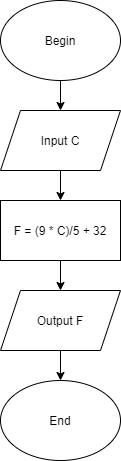

The diagram above was exported from draw.io. Its source (the exported page's mxGraphModel, read from the mxfile embedded in the PNG):
<mxGraphModel dx="1038" dy="580" grid="1" gridSize="10" guides="1" tooltips="1" connect="1" arrows="1" fold="1" page="1" pageScale="1" pageWidth="827" pageHeight="1169" math="0" shadow="0">
  <root>
    <mxCell id="0" />
    <mxCell id="1" parent="0" />
    <mxCell id="ISN6rLt_Z4rfJmhDM2di-3" value="" style="edgeStyle=orthogonalEdgeStyle;rounded=0;orthogonalLoop=1;jettySize=auto;html=1;" edge="1" parent="1" source="ISN6rLt_Z4rfJmhDM2di-1" target="ISN6rLt_Z4rfJmhDM2di-2">
      <mxGeometry relative="1" as="geometry" />
    </mxCell>
    <mxCell id="ISN6rLt_Z4rfJmhDM2di-1" value="Begin" style="ellipse;whiteSpace=wrap;html=1;" vertex="1" parent="1">
      <mxGeometry x="360" y="40" width="120" height="80" as="geometry" />
    </mxCell>
    <mxCell id="ISN6rLt_Z4rfJmhDM2di-5" value="" style="edgeStyle=orthogonalEdgeStyle;rounded=0;orthogonalLoop=1;jettySize=auto;html=1;" edge="1" parent="1" source="ISN6rLt_Z4rfJmhDM2di-2" target="ISN6rLt_Z4rfJmhDM2di-4">
      <mxGeometry relative="1" as="geometry" />
    </mxCell>
    <mxCell id="ISN6rLt_Z4rfJmhDM2di-2" value="Input C" style="shape=parallelogram;perimeter=parallelogramPerimeter;whiteSpace=wrap;html=1;fixedSize=1;" vertex="1" parent="1">
      <mxGeometry x="360" y="150" width="120" height="60" as="geometry" />
    </mxCell>
    <mxCell id="ISN6rLt_Z4rfJmhDM2di-7" value="" style="edgeStyle=orthogonalEdgeStyle;rounded=0;orthogonalLoop=1;jettySize=auto;html=1;" edge="1" parent="1" source="ISN6rLt_Z4rfJmhDM2di-4" target="ISN6rLt_Z4rfJmhDM2di-6">
      <mxGeometry relative="1" as="geometry" />
    </mxCell>
    <mxCell id="ISN6rLt_Z4rfJmhDM2di-4" value="F = (9 * C)/5 + 32" style="whiteSpace=wrap;html=1;" vertex="1" parent="1">
      <mxGeometry x="360" y="240" width="120" height="60" as="geometry" />
    </mxCell>
    <mxCell id="ISN6rLt_Z4rfJmhDM2di-9" value="" style="edgeStyle=orthogonalEdgeStyle;rounded=0;orthogonalLoop=1;jettySize=auto;html=1;" edge="1" parent="1" source="ISN6rLt_Z4rfJmhDM2di-6" target="ISN6rLt_Z4rfJmhDM2di-8">
      <mxGeometry relative="1" as="geometry" />
    </mxCell>
    <mxCell id="ISN6rLt_Z4rfJmhDM2di-6" value="Output F" style="shape=parallelogram;perimeter=parallelogramPerimeter;whiteSpace=wrap;html=1;fixedSize=1;" vertex="1" parent="1">
      <mxGeometry x="360" y="330" width="120" height="60" as="geometry" />
    </mxCell>
    <mxCell id="ISN6rLt_Z4rfJmhDM2di-8" value="End" style="ellipse;whiteSpace=wrap;html=1;" vertex="1" parent="1">
      <mxGeometry x="360" y="420" width="120" height="80" as="geometry" />
    </mxCell>
  </root>
</mxGraphModel>